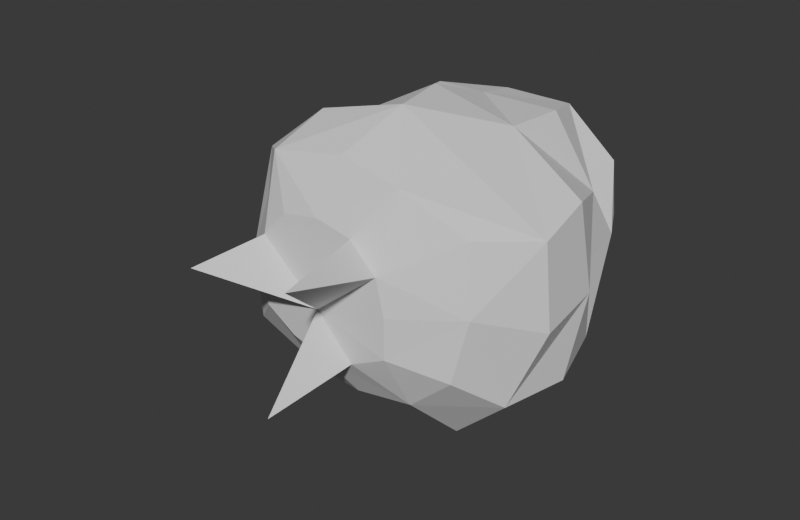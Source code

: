 # Source: BE_FxBoulderShot.blend  (saved by Blender 5.2.45; exported with 4.5.12 LTS)
import bpy
from mathutils import Matrix  # noqa: F401  (used for matrix-valued properties, if any)

bpy.ops.wm.read_factory_settings(use_empty=True)
scene = bpy.context.scene
scene.name = 'FxBoulderShot'

# ---- materials (node trees are filled in below, after node groups)
mat_be_fxbouldershot_white = bpy.data.materials.new('BE_FxBoulderShot_White')

# ---- material node trees
mat_be_fxbouldershot_white.use_nodes = True; mat_be_fxbouldershot_white.node_tree.nodes.clear()
_N = mat_be_fxbouldershot_white.node_tree.nodes; _L = mat_be_fxbouldershot_white.node_tree.links
n0 = _N.new('ShaderNodeBsdfPrincipled'); n0.name = 'Principled BSDF'; n0.location = (-200, 100)
n0.inputs[2].default_value = 0.85
n0.inputs[10].default_value = 0.005
n1 = _N.new('ShaderNodeOutputMaterial'); n1.name = 'Material Output'; n1.location = (200, 100)
_L.new(n0.outputs[0], n1.inputs[0])
n1.is_active_output = True

# ---- world
world_be_fxbouldershot_world = bpy.data.worlds.new('BE_FxBoulderShot_World'); scene.world = world_be_fxbouldershot_world
world_be_fxbouldershot_world.use_nodes = True; world_be_fxbouldershot_world.node_tree.nodes.clear()
_N = world_be_fxbouldershot_world.node_tree.nodes; _L = world_be_fxbouldershot_world.node_tree.links
n0 = _N.new('ShaderNodeBackground'); n0.name = 'Background'; n0.location = (-200, 100)
n0.inputs[0].default_value = (0.05, 0.05, 0.05, 1.0)
n1 = _N.new('ShaderNodeOutputWorld'); n1.name = 'World Output'; n1.location = (200, 100)
_L.new(n0.outputs[0], n1.inputs[0])
n1.is_active_output = True
world_be_fxbouldershot_world.color = (0.055, 0.065, 0.085)

# ---- meshes
me_be_fxbouldershot_mesh = bpy.data.meshes.new('BE_FxBoulderShot_Mesh')
me_be_fxbouldershot_mesh.from_pydata([(0.6386, -0.9443, 0.114), (0.5653, -0.9443, 0.4185), (0.3336, -0.9443, 0.6444), (0.01269, -0.9443, 0.7101), (-0.3128, -0.9443, 0.652), (-0.5349, -0.9443, 0.4157), (-0.5648, -0.9443, 0.114), (-0.5384, -0.9443, -0.1896), (-0.2747, -0.9443, -0.361), (0.01269, -0.9443, -0.4462), (0.3188, -0.9443, -0.3919), (0.6376, -0.9443, -0.2302), (1.163, -0.6405, 0.15), (1.081, -0.5523, 0.7096), (0.584, -0.7198, 1.019), (0.03179, -0.6875, 1.117), (-0.5596, -0.7691, 1.037), (-0.8342, -0.6052, 0.5329), (-1.0, -0.6377, 0.02601), (-0.8551, -0.7176, -0.5107), (-0.4225, -0.5483, -0.9017), (0.1536, -0.6938, -0.8191), (0.6682, -0.6813, -0.7373), (1.065, -0.7141, -0.3733), (1.5, -0.1289, -0.05134), (1.436, -0.1378, 0.6643), (0.7974, -0.1632, 1.032), (0.1896, -0.1981, 1.4), (-0.5262, -0.2779, 1.23), (-1.098, -0.2897, 0.7857), (-1.263, -0.2841, 0.1071), (-1.115, -0.3395, -0.5523), (-0.6077, -0.1543, -0.9986), (0.02689, -0.1667, -1.184), (0.7508, -0.1977, -1.207), (1.265, -0.2977, -0.7034), (1.452, 0.4862, 0.01083), (1.385, 0.385, 0.7713), (0.6954, 0.4909, 1.156), (-0.01665, 0.4467, 1.35), (-0.65, 0.3118, 1.015), (-1.328, 0.3822, 0.6653), (-1.5, 0.3543, -0.07369), (-1.312, 0.2535, -0.8197), (-0.6128, 0.4066, -1.164), (0.06982, 0.414, -1.4), (0.7737, 0.4226, -1.183), (1.377, 0.3241, -0.7231), (1.109, 0.9217, -0.09075), (1.064, 1.11, 0.5198), (0.7165, 1.034, 1.138), (-0.01993, 1.092, 1.114), (-0.6289, 0.8951, 0.9648), (-1.263, 0.947, 0.6641), (-1.352, 0.9277, -0.008507), (-1.092, 0.8915, -0.5738), (-0.6918, 0.8661, -1.012), (-0.1039, 0.9062, -1.176), (0.5608, 0.9838, -1.171), (1.137, 1.064, -0.767), (1.05, 1.503, 0.00401), (0.7649, 1.38, 0.4714), (0.499, 1.593, 0.9966), (-0.1099, 1.579, 1.009), (-0.7231, 1.42, 0.9768), (-0.9675, 1.393, 0.4366), (-1.097, 1.375, -0.04723), (-1.054, 1.422, -0.5897), (-0.6724, 1.496, -1.056), (-0.05433, 1.553, -1.11), (0.5211, 1.61, -0.9659), (0.8065, 1.485, -0.4851), (0.8978, 1.8, 0.0384), (0.8497, 1.8, 0.5149), (0.4259, 1.8, 0.7673), (-0.01514, 1.8, 0.8677), (-0.4442, 1.8, 0.7475), (-0.8596, 1.8, 0.5037), (-0.9135, 1.8, 0.0384), (-0.7277, 1.8, -0.3542), (-0.5164, 1.8, -0.7901), (-0.01514, 1.8, -0.7421), (0.431, 1.8, -0.699), (0.8186, 1.8, -0.4209), (0.0326, -0.9861, -0.01029), (0.5499, -1.8, 0.6516), (-0.6792, -1.55, 0.321), (0.2009, -1.696, -0.5271)], [], [(0, 12, 1), (1, 12, 13), (1, 14, 2), (1, 13, 14), (2, 14, 3), (3, 14, 15), (3, 16, 4), (3, 15, 16), (4, 16, 5), (5, 16, 17), (5, 18, 6), (5, 17, 18), (6, 18, 7), (7, 18, 19), (7, 20, 8), (7, 19, 20), (8, 20, 9), (9, 20, 21), (9, 22, 10), (9, 21, 22), (10, 22, 11), (11, 22, 23), (11, 12, 0), (11, 23, 12), (12, 25, 13), (12, 24, 25), (13, 25, 14), (14, 25, 26), (14, 27, 15), (14, 26, 27), (15, 27, 16), (16, 27, 28), (16, 29, 17), (16, 28, 29), (17, 29, 18), (18, 29, 30), (18, 31, 19), (18, 30, 31), (19, 31, 20), (20, 31, 32), (20, 33, 21), (20, 32, 33), (21, 33, 22), (22, 33, 34), (22, 35, 23), (22, 34, 35), (23, 35, 12), (12, 35, 24), (24, 36, 25), (25, 36, 37), (25, 38, 26), (25, 37, 38), (26, 38, 27), (27, 38, 39), (27, 40, 28), (27, 39, 40), (28, 40, 29), (29, 40, 41), (29, 42, 30), (29, 41, 42), (30, 42, 31), (31, 42, 43), (31, 44, 32), (31, 43, 44), (32, 44, 33), (33, 44, 45), (33, 46, 34), (33, 45, 46), (34, 46, 35), (35, 46, 47), (35, 36, 24), (35, 47, 36), (36, 49, 37), (36, 48, 49), (37, 49, 38), (38, 49, 50), (38, 51, 39), (38, 50, 51), (39, 51, 40), (40, 51, 52), (40, 53, 41), (40, 52, 53), (41, 53, 42), (42, 53, 54), (42, 55, 43), (42, 54, 55), (43, 55, 44), (44, 55, 56), (44, 57, 45), (44, 56, 57), (45, 57, 46), (46, 57, 58), (46, 59, 47), (46, 58, 59), (47, 59, 36), (36, 59, 48), (48, 60, 49), (49, 60, 61), (49, 62, 50), (49, 61, 62), (50, 62, 51), (51, 62, 63), (51, 64, 52), (51, 63, 64), (52, 64, 53), (53, 64, 65), (53, 66, 54), (53, 65, 66), (54, 66, 55), (55, 66, 67), (55, 68, 56), (55, 67, 68), (56, 68, 57), (57, 68, 69), (57, 70, 58), (57, 69, 70), (58, 70, 59), (59, 70, 71), (59, 60, 48), (59, 71, 60), (60, 73, 61), (60, 72, 73), (61, 73, 62), (62, 73, 74), (62, 75, 63), (62, 74, 75), (63, 75, 64), (64, 75, 76), (64, 77, 65), (64, 76, 77), (65, 77, 66), (66, 77, 78), (66, 79, 67), (66, 78, 79), (67, 79, 68), (68, 79, 80), (68, 81, 69), (68, 80, 81), (69, 81, 70), (70, 81, 82), (70, 83, 71), (70, 82, 83), (71, 83, 60), (60, 83, 72), (84, 0, 1), (84, 85, 2), (2, 85, 1), (1, 85, 84), (84, 2, 3), (84, 3, 4), (84, 4, 5), (84, 86, 6), (6, 86, 5), (5, 86, 84), (84, 6, 7), (84, 7, 8), (84, 8, 9), (84, 87, 10), (10, 87, 9), (9, 87, 84), (84, 10, 11), (84, 11, 0), (72, 83, 82, 81, 80, 79, 78, 77, 76, 75, 74, 73)])
me_be_fxbouldershot_mesh.materials.append(mat_be_fxbouldershot_white)
me_be_fxbouldershot_mesh.update()

# ---- objects
ob_be_fxbouldershot = bpy.data.objects.new('BE_FxBoulderShot', me_be_fxbouldershot_mesh)

# ---- transforms, parenting, visibility, modifiers, constraints
ob_be_fxbouldershot.location = (0.0, 0.0, 0.0)

# ---- collection membership
scene.collection.objects.link(ob_be_fxbouldershot)

# ---- scene / render settings (as saved in the file)
scene.frame_start = 1; scene.frame_end = 250; scene.frame_set(1)
scene.render.engine = 'BLENDER_WORKBENCH'
scene.render.image_settings.exr_codec = 'NONE'
scene.render.resolution_x = 400
scene.render.resolution_y = 260
scene.render.use_bake_clear = False
scene.render.bake_margin = 0
scene.render.bake_bias = 0.0
scene.render.bake_samples = 0
scene.render.simplify_subdivision_render = 0
scene.render.simplify_child_particles_render = 0.0
scene.render.compositor_device = 'GPU'
scene.eevee.use_volume_custom_range = False
scene.eevee.gtao_distance = 0.0
scene.eevee.use_fast_gi = False
scene.eevee.fast_gi_thickness_near = 0.1
scene.eevee.fast_gi_thickness_far = 0.0
scene.eevee.ray_tracing_options.screen_trace_thickness = 0.1
bpy.context.view_layer.update()

# ---- added for rendering (the .blend has no active camera and no usable light): camera, sun
cam_auto = bpy.data.cameras.new('AutoCamera')
cam_auto.lens = 50.0
cam_auto.sensor_width = 36.0
cam_auto.clip_end = 1000.0
ob_auto_camera = bpy.data.objects.new('AutoCamera', cam_auto)
scene.collection.objects.link(ob_auto_camera)
ob_auto_camera.location = (5.05074, -6.06089, 4.04059)
ob_auto_camera.rotation_euler = (1.09748, -7.21219e-08, 0.694738)
scene.camera = ob_auto_camera
light_auto_sun = bpy.data.lights.new('AutoSun', 'SUN')
light_auto_sun.energy = 3.0
light_auto_sun.angle = 0.0523599
ob_auto_sun = bpy.data.objects.new('AutoSun', light_auto_sun)
scene.collection.objects.link(ob_auto_sun)
ob_auto_sun.rotation_euler = (0.872665, 0.174533, 0.523599)
bpy.context.view_layer.update()
